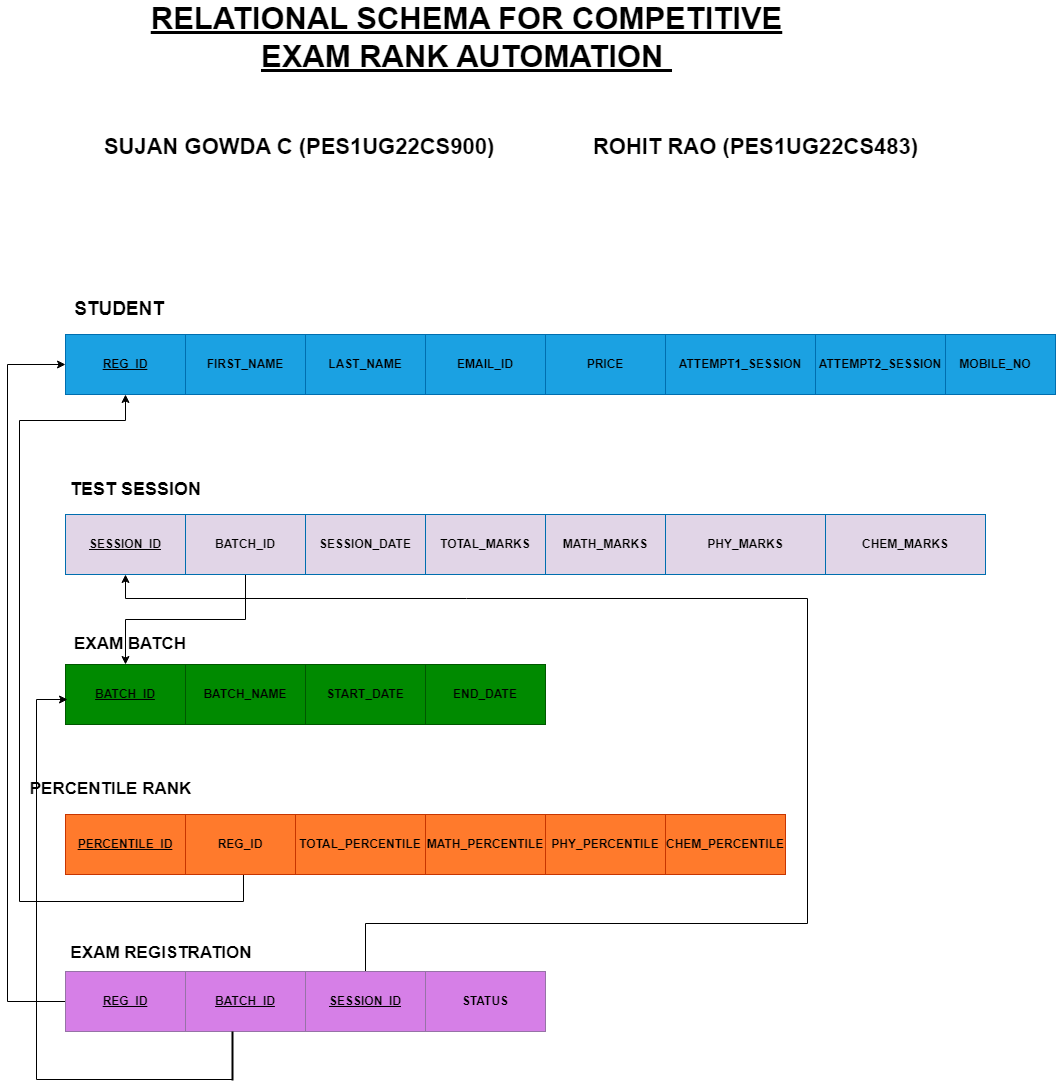

The diagram above was exported from draw.io. Its source (the exported page's mxGraphModel, read from the mxfile embedded in the PNG):
<mxGraphModel dx="2603" dy="780" grid="0" gridSize="10" guides="1" tooltips="1" connect="1" arrows="1" fold="1" page="1" pageScale="1" pageWidth="1169" pageHeight="1654" math="0" shadow="0">
  <root>
    <mxCell id="0" />
    <mxCell id="1" parent="0" />
    <mxCell id="hZ2lEruqWIP4dRn-fSsC-15" value="FIRST_NAME" style="rounded=0;whiteSpace=wrap;html=1;fillColor=#1ba1e2;fontColor=#000000;strokeColor=#006EAF;fontStyle=1" parent="1" vertex="1">
      <mxGeometry x="-910" y="410" width="120" height="60" as="geometry" />
    </mxCell>
    <mxCell id="hZ2lEruqWIP4dRn-fSsC-16" value="MOBILE_NO" style="rounded=0;whiteSpace=wrap;html=1;fillColor=#1ba1e2;fontColor=#000000;strokeColor=#006EAF;fontStyle=1" parent="1" vertex="1">
      <mxGeometry x="-160" y="410" width="120" height="60" as="geometry" />
    </mxCell>
    <mxCell id="hZ2lEruqWIP4dRn-fSsC-17" value="ATTEMPT1_SESSION" style="rounded=0;whiteSpace=wrap;html=1;fillColor=#1ba1e2;fontColor=#000000;strokeColor=#006EAF;fontStyle=1" parent="1" vertex="1">
      <mxGeometry x="-430" y="410" width="150" height="60" as="geometry" />
    </mxCell>
    <mxCell id="hZ2lEruqWIP4dRn-fSsC-18" value="PRICE" style="rounded=0;whiteSpace=wrap;html=1;fillColor=#1ba1e2;fontColor=#000000;strokeColor=#006EAF;fontStyle=1" parent="1" vertex="1">
      <mxGeometry x="-550" y="410" width="120" height="60" as="geometry" />
    </mxCell>
    <mxCell id="hZ2lEruqWIP4dRn-fSsC-19" value="EMAIL_ID" style="rounded=0;whiteSpace=wrap;html=1;fillColor=#1ba1e2;fontColor=#000000;strokeColor=#006EAF;fontStyle=1" parent="1" vertex="1">
      <mxGeometry x="-670" y="410" width="120" height="60" as="geometry" />
    </mxCell>
    <mxCell id="hZ2lEruqWIP4dRn-fSsC-20" value="LAST_NAME" style="rounded=0;whiteSpace=wrap;html=1;fillColor=#1ba1e2;fontColor=#000000;strokeColor=#006EAF;fontStyle=1" parent="1" vertex="1">
      <mxGeometry x="-790" y="410" width="120" height="60" as="geometry" />
    </mxCell>
    <mxCell id="hZ2lEruqWIP4dRn-fSsC-21" value="&lt;u&gt;REG_ID&lt;/u&gt;" style="rounded=0;whiteSpace=wrap;html=1;fillColor=#1ba1e2;fontColor=#000000;strokeColor=#006EAF;fontStyle=1" parent="1" vertex="1">
      <mxGeometry x="-1030" y="410" width="120" height="60" as="geometry" />
    </mxCell>
    <mxCell id="hZ2lEruqWIP4dRn-fSsC-22" value="PHY_MARKS" style="rounded=0;whiteSpace=wrap;html=1;fillColor=#E1D5E7;strokeColor=#006EAF;fontColor=#000000;fontStyle=1" parent="1" vertex="1">
      <mxGeometry x="-430" y="590" width="160" height="60" as="geometry" />
    </mxCell>
    <mxCell id="hZ2lEruqWIP4dRn-fSsC-23" value="MATH_MARKS" style="rounded=0;whiteSpace=wrap;html=1;fillColor=#E1D5E7;strokeColor=#006EAF;fontColor=#000000;fontStyle=1" parent="1" vertex="1">
      <mxGeometry x="-550" y="590" width="120" height="60" as="geometry" />
    </mxCell>
    <mxCell id="hZ2lEruqWIP4dRn-fSsC-24" value="TOTAL_MARKS" style="rounded=0;whiteSpace=wrap;html=1;fillColor=#E1D5E7;strokeColor=#006EAF;fontColor=#000000;fontStyle=1" parent="1" vertex="1">
      <mxGeometry x="-670" y="590" width="120" height="60" as="geometry" />
    </mxCell>
    <mxCell id="hZ2lEruqWIP4dRn-fSsC-25" value="SESSION_DATE" style="rounded=0;whiteSpace=wrap;html=1;fillColor=#E1D5E7;strokeColor=#006EAF;fontColor=#000000;fontStyle=1" parent="1" vertex="1">
      <mxGeometry x="-790" y="590" width="120" height="60" as="geometry" />
    </mxCell>
    <mxCell id="hZ2lEruqWIP4dRn-fSsC-26" value="&lt;u&gt;SESSION_ID&lt;/u&gt;" style="rounded=0;whiteSpace=wrap;html=1;fillColor=#E1D5E7;strokeColor=#006EAF;fontColor=#000000;fontStyle=1" parent="1" vertex="1">
      <mxGeometry x="-1030" y="590" width="120" height="60" as="geometry" />
    </mxCell>
    <mxCell id="hZ2lEruqWIP4dRn-fSsC-29" value="&lt;u&gt;BATCH_ID&lt;/u&gt;" style="rounded=0;whiteSpace=wrap;html=1;fillColor=#008a00;fontColor=#000000;strokeColor=#005700;fontStyle=1" parent="1" vertex="1">
      <mxGeometry x="-1030" y="740" width="120" height="60" as="geometry" />
    </mxCell>
    <mxCell id="hZ2lEruqWIP4dRn-fSsC-30" value="BATCH_NAME" style="rounded=0;whiteSpace=wrap;html=1;fillColor=#008a00;fontColor=#000000;strokeColor=#005700;fontStyle=1" parent="1" vertex="1">
      <mxGeometry x="-910" y="740" width="120" height="60" as="geometry" />
    </mxCell>
    <mxCell id="hZ2lEruqWIP4dRn-fSsC-31" value="END_DATE" style="rounded=0;whiteSpace=wrap;html=1;fillColor=#008a00;fontColor=#000000;strokeColor=#005700;fontStyle=1" parent="1" vertex="1">
      <mxGeometry x="-670" y="740" width="120" height="60" as="geometry" />
    </mxCell>
    <mxCell id="hZ2lEruqWIP4dRn-fSsC-33" value="START_DATE" style="rounded=0;whiteSpace=wrap;html=1;fillColor=#008a00;fontColor=#000000;strokeColor=#005700;fontStyle=1" parent="1" vertex="1">
      <mxGeometry x="-790" y="740" width="120" height="60" as="geometry" />
    </mxCell>
    <mxCell id="hZ2lEruqWIP4dRn-fSsC-34" value="&lt;u&gt;PERCENTILE_ID&lt;/u&gt;" style="rounded=0;whiteSpace=wrap;html=1;fillColor=#FF7A2C;fontColor=#000000;strokeColor=#C73500;fontStyle=1" parent="1" vertex="1">
      <mxGeometry x="-1030" y="890" width="120" height="60" as="geometry" />
    </mxCell>
    <mxCell id="hZ2lEruqWIP4dRn-fSsC-35" value="PHY_PERCENTILE" style="rounded=0;whiteSpace=wrap;html=1;fillColor=#FF7A2C;fontColor=#000000;strokeColor=#C73500;fontStyle=1" parent="1" vertex="1">
      <mxGeometry x="-550" y="890" width="120" height="60" as="geometry" />
    </mxCell>
    <mxCell id="hZ2lEruqWIP4dRn-fSsC-36" value="MATH_PERCENTILE" style="rounded=0;whiteSpace=wrap;html=1;fillColor=#FF7A2C;fontColor=#000000;strokeColor=#C73500;fontStyle=1" parent="1" vertex="1">
      <mxGeometry x="-670" y="890" width="120" height="60" as="geometry" />
    </mxCell>
    <mxCell id="hZ2lEruqWIP4dRn-fSsC-38" value="TOTAL_PERCENTILE" style="rounded=0;whiteSpace=wrap;html=1;fillColor=#FF7A2C;fontColor=#000000;strokeColor=#C73500;fontStyle=1" parent="1" vertex="1">
      <mxGeometry x="-800" y="890" width="130" height="60" as="geometry" />
    </mxCell>
    <mxCell id="GOr9Gd4y9OKa9oyl7XMq-27" value="" style="edgeStyle=orthogonalEdgeStyle;rounded=0;orthogonalLoop=1;jettySize=auto;html=1;entryX=0.5;entryY=1;entryDx=0;entryDy=0;" edge="1" parent="1" source="hZ2lEruqWIP4dRn-fSsC-39" target="hZ2lEruqWIP4dRn-fSsC-26">
      <mxGeometry relative="1" as="geometry">
        <mxPoint x="-309" y="691" as="targetPoint" />
        <Array as="points">
          <mxPoint x="-730" y="999" />
          <mxPoint x="-288" y="999" />
          <mxPoint x="-288" y="674" />
          <mxPoint x="-970" y="674" />
        </Array>
      </mxGeometry>
    </mxCell>
    <mxCell id="hZ2lEruqWIP4dRn-fSsC-39" value="&lt;u&gt;SESSION_ID&lt;/u&gt;" style="rounded=0;whiteSpace=wrap;html=1;fillColor=#D67FE7;strokeColor=#9673a6;fontStyle=1" parent="1" vertex="1">
      <mxGeometry x="-790" y="1047" width="120" height="60" as="geometry" />
    </mxCell>
    <mxCell id="GOr9Gd4y9OKa9oyl7XMq-23" value="" style="edgeStyle=orthogonalEdgeStyle;rounded=0;orthogonalLoop=1;jettySize=auto;html=1;" edge="1" parent="1" source="hZ2lEruqWIP4dRn-fSsC-40" target="Okr_3hSLyN-kX0IAqZ_P-11">
      <mxGeometry relative="1" as="geometry">
        <Array as="points">
          <mxPoint x="-904" y="981" />
          <mxPoint x="-904" y="981" />
        </Array>
      </mxGeometry>
    </mxCell>
    <mxCell id="GOr9Gd4y9OKa9oyl7XMq-29" value="" style="edgeStyle=orthogonalEdgeStyle;rounded=0;orthogonalLoop=1;jettySize=auto;html=1;entryX=0;entryY=0.5;entryDx=0;entryDy=0;" edge="1" parent="1">
      <mxGeometry relative="1" as="geometry">
        <mxPoint x="-863" y="1155" as="sourcePoint" />
        <mxPoint x="-1028" y="775" as="targetPoint" />
        <Array as="points">
          <mxPoint x="-1059" y="1155" />
          <mxPoint x="-1059" y="775" />
        </Array>
      </mxGeometry>
    </mxCell>
    <mxCell id="hZ2lEruqWIP4dRn-fSsC-40" value="&lt;u&gt;BATCH_ID&lt;/u&gt;" style="rounded=0;whiteSpace=wrap;html=1;fillColor=#D67FE7;strokeColor=#9673a6;fontStyle=1" parent="1" vertex="1">
      <mxGeometry x="-910" y="1047" width="120" height="60" as="geometry" />
    </mxCell>
    <mxCell id="GOr9Gd4y9OKa9oyl7XMq-22" value="" style="edgeStyle=orthogonalEdgeStyle;rounded=0;orthogonalLoop=1;jettySize=auto;html=1;" edge="1" parent="1" source="hZ2lEruqWIP4dRn-fSsC-41" target="hZ2lEruqWIP4dRn-fSsC-21">
      <mxGeometry relative="1" as="geometry">
        <Array as="points">
          <mxPoint x="-1088" y="1077" />
          <mxPoint x="-1088" y="440" />
        </Array>
      </mxGeometry>
    </mxCell>
    <mxCell id="hZ2lEruqWIP4dRn-fSsC-41" value="&lt;u&gt;REG_ID&lt;/u&gt;" style="rounded=0;whiteSpace=wrap;html=1;fillColor=#D67FE7;strokeColor=#9673a6;fontStyle=1" parent="1" vertex="1">
      <mxGeometry x="-1030" y="1047" width="120" height="60" as="geometry" />
    </mxCell>
    <mxCell id="hZ2lEruqWIP4dRn-fSsC-48" value="ATTEMPT2_SESSION" style="rounded=0;whiteSpace=wrap;html=1;fillColor=#1ba1e2;fontColor=#000000;strokeColor=#006EAF;fontStyle=1" parent="1" vertex="1">
      <mxGeometry x="-280" y="410" width="130" height="60" as="geometry" />
    </mxCell>
    <mxCell id="Okr_3hSLyN-kX0IAqZ_P-3" value="&lt;u style=&quot;font-size: 31px;&quot;&gt;RELATIONAL SCHEMA FOR COMPETITIVE EXAM RANK AUTOMATION&amp;nbsp;&lt;/u&gt;" style="text;html=1;align=center;verticalAlign=middle;whiteSpace=wrap;rounded=0;fontSize=31;fontStyle=1" parent="1" vertex="1">
      <mxGeometry x="-987" y="98" width="717" height="30" as="geometry" />
    </mxCell>
    <mxCell id="Okr_3hSLyN-kX0IAqZ_P-4" value="&lt;font style=&quot;font-size: 22px;&quot;&gt;SUJAN GOWDA C (PES1UG22CS900)&lt;span style=&quot;white-space: pre; font-size: 22px;&quot;&gt;&#09;&lt;/span&gt;&lt;span style=&quot;white-space: pre; font-size: 22px;&quot;&gt;&#09;&lt;/span&gt;ROHIT RAO (PES1UG22CS483)&lt;/font&gt;&lt;div style=&quot;font-size: 22px;&quot;&gt;&lt;br style=&quot;font-size: 22px;&quot;&gt;&lt;/div&gt;" style="text;html=1;align=center;verticalAlign=middle;whiteSpace=wrap;rounded=0;fontSize=22;fontStyle=1" parent="1" vertex="1">
      <mxGeometry x="-1021" y="221" width="874" height="30" as="geometry" />
    </mxCell>
    <mxCell id="Okr_3hSLyN-kX0IAqZ_P-5" value="&lt;b&gt;&lt;font style=&quot;font-size: 19px;&quot;&gt;STUDENT&lt;/font&gt;&lt;/b&gt;" style="text;html=1;align=center;verticalAlign=middle;whiteSpace=wrap;rounded=0;" parent="1" vertex="1">
      <mxGeometry x="-1006" y="370" width="60" height="30" as="geometry" />
    </mxCell>
    <mxCell id="Okr_3hSLyN-kX0IAqZ_P-7" value="&lt;b&gt;&lt;font style=&quot;font-size: 18px;&quot;&gt;TEST SESSION&lt;/font&gt;&lt;/b&gt;" style="text;html=1;align=center;verticalAlign=middle;whiteSpace=wrap;rounded=0;" parent="1" vertex="1">
      <mxGeometry x="-1030" y="550" width="141" height="30" as="geometry" />
    </mxCell>
    <mxCell id="Okr_3hSLyN-kX0IAqZ_P-8" value="EXAM BATCH" style="text;html=1;align=center;verticalAlign=middle;whiteSpace=wrap;rounded=0;fontStyle=1;fontSize=17;" parent="1" vertex="1">
      <mxGeometry x="-1027" y="700" width="124" height="40" as="geometry" />
    </mxCell>
    <mxCell id="Okr_3hSLyN-kX0IAqZ_P-10" value="PERCENTILE RANK" style="text;html=1;align=center;verticalAlign=middle;whiteSpace=wrap;rounded=0;fontStyle=1;fontSize=17;" parent="1" vertex="1">
      <mxGeometry x="-1073" y="845" width="177" height="40" as="geometry" />
    </mxCell>
    <mxCell id="Okr_3hSLyN-kX0IAqZ_P-11" value="EXAM REGISTRATION" style="text;html=1;align=center;verticalAlign=middle;whiteSpace=wrap;rounded=0;fontStyle=1;fontSize=17;" parent="1" vertex="1">
      <mxGeometry x="-1049" y="931" width="230" height="195" as="geometry" />
    </mxCell>
    <mxCell id="c3L3kGugBPVlhaNJgqTH-1" value="CHEM_MARKS" style="rounded=0;whiteSpace=wrap;html=1;fillColor=#E1D5E7;strokeColor=#006EAF;fontColor=#000000;fontStyle=1" parent="1" vertex="1">
      <mxGeometry x="-270" y="590" width="160" height="60" as="geometry" />
    </mxCell>
    <mxCell id="GOr9Gd4y9OKa9oyl7XMq-11" value="CHEM_PERCENTILE" style="rounded=0;whiteSpace=wrap;html=1;fillColor=#FF7A2C;fontColor=#000000;strokeColor=#C73500;fontStyle=1" vertex="1" parent="1">
      <mxGeometry x="-430" y="890" width="120" height="60" as="geometry" />
    </mxCell>
    <mxCell id="GOr9Gd4y9OKa9oyl7XMq-15" value="STATUS" style="rounded=0;whiteSpace=wrap;html=1;fillColor=#D67FE7;strokeColor=#9673a6;fontStyle=1" vertex="1" parent="1">
      <mxGeometry x="-670" y="1047" width="120" height="60" as="geometry" />
    </mxCell>
    <mxCell id="GOr9Gd4y9OKa9oyl7XMq-30" value="" style="edgeStyle=orthogonalEdgeStyle;rounded=0;orthogonalLoop=1;jettySize=auto;html=1;entryX=0.5;entryY=0;entryDx=0;entryDy=0;" edge="1" parent="1" source="GOr9Gd4y9OKa9oyl7XMq-21" target="hZ2lEruqWIP4dRn-fSsC-29">
      <mxGeometry relative="1" as="geometry" />
    </mxCell>
    <mxCell id="GOr9Gd4y9OKa9oyl7XMq-21" value="BATCH_ID" style="rounded=0;whiteSpace=wrap;html=1;fillColor=#E1D5E7;strokeColor=#006EAF;fontColor=#000000;fontStyle=1" vertex="1" parent="1">
      <mxGeometry x="-910" y="590" width="120" height="60" as="geometry" />
    </mxCell>
    <mxCell id="GOr9Gd4y9OKa9oyl7XMq-33" value="" style="edgeStyle=orthogonalEdgeStyle;rounded=0;orthogonalLoop=1;jettySize=auto;html=1;entryX=0.5;entryY=1;entryDx=0;entryDy=0;exitX=0.527;exitY=0.583;exitDx=0;exitDy=0;exitPerimeter=0;" edge="1" parent="1" source="GOr9Gd4y9OKa9oyl7XMq-31" target="hZ2lEruqWIP4dRn-fSsC-21">
      <mxGeometry relative="1" as="geometry">
        <mxPoint x="-1017" y="477" as="targetPoint" />
        <Array as="points">
          <mxPoint x="-852" y="977" />
          <mxPoint x="-1076" y="977" />
          <mxPoint x="-1076" y="496" />
          <mxPoint x="-970" y="496" />
        </Array>
      </mxGeometry>
    </mxCell>
    <mxCell id="GOr9Gd4y9OKa9oyl7XMq-31" value="REG_ID" style="rounded=0;whiteSpace=wrap;html=1;fillColor=#FF7A2C;fontColor=#000000;strokeColor=#C73500;fontStyle=1" vertex="1" parent="1">
      <mxGeometry x="-910" y="890" width="110" height="60" as="geometry" />
    </mxCell>
    <mxCell id="GOr9Gd4y9OKa9oyl7XMq-35" value="" style="line;strokeWidth=2;direction=south;html=1;" vertex="1" parent="1">
      <mxGeometry x="-868" y="1107" width="10" height="49" as="geometry" />
    </mxCell>
  </root>
</mxGraphModel>